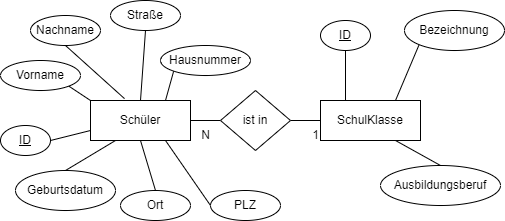

The diagram above was exported from draw.io. Its source (the exported page's mxGraphModel, read from the mxfile embedded in the PNG):
<mxGraphModel dx="532" dy="687" grid="1" gridSize="10" guides="1" tooltips="1" connect="1" arrows="1" fold="1" page="1" pageScale="1" pageWidth="827" pageHeight="1169" math="0" shadow="0">
  <root>
    <mxCell id="0" />
    <mxCell id="1" parent="0" />
    <mxCell id="2" value="Schüler" style="whiteSpace=wrap;html=1;align=center;" parent="1" vertex="1">
      <mxGeometry x="100" y="230" width="100" height="40" as="geometry" />
    </mxCell>
    <mxCell id="11" style="edgeStyle=none;html=1;exitX=1;exitY=1;exitDx=0;exitDy=0;entryX=0;entryY=0;entryDx=0;entryDy=0;endArrow=none;endFill=0;" parent="1" source="3" target="2" edge="1">
      <mxGeometry relative="1" as="geometry" />
    </mxCell>
    <mxCell id="3" value="Vorname" style="ellipse;whiteSpace=wrap;html=1;align=center;" parent="1" vertex="1">
      <mxGeometry x="10" y="190" width="80" height="30" as="geometry" />
    </mxCell>
    <mxCell id="12" style="edgeStyle=none;html=1;exitX=1;exitY=0.5;exitDx=0;exitDy=0;entryX=0;entryY=0.75;entryDx=0;entryDy=0;endArrow=none;endFill=0;" parent="1" source="4" target="2" edge="1">
      <mxGeometry relative="1" as="geometry" />
    </mxCell>
    <mxCell id="4" value="ID" style="ellipse;whiteSpace=wrap;html=1;align=center;fontStyle=4;" parent="1" vertex="1">
      <mxGeometry x="10" y="255" width="50" height="30" as="geometry" />
    </mxCell>
    <mxCell id="18" style="edgeStyle=none;html=1;exitX=0.5;exitY=1;exitDx=0;exitDy=0;entryX=0.34;entryY=-0.047;entryDx=0;entryDy=0;entryPerimeter=0;endArrow=none;endFill=0;" parent="1" source="5" target="2" edge="1">
      <mxGeometry relative="1" as="geometry" />
    </mxCell>
    <mxCell id="5" value="Nachname" style="ellipse;whiteSpace=wrap;html=1;align=center;" parent="1" vertex="1">
      <mxGeometry x="40" y="145" width="70" height="30" as="geometry" />
    </mxCell>
    <mxCell id="13" style="edgeStyle=none;html=1;exitX=0.5;exitY=0;exitDx=0;exitDy=0;entryX=0.25;entryY=1;entryDx=0;entryDy=0;endArrow=none;endFill=0;" parent="1" source="22" target="2" edge="1">
      <mxGeometry relative="1" as="geometry" />
    </mxCell>
    <mxCell id="25" style="edgeStyle=none;html=1;exitX=0;exitY=1;exitDx=0;exitDy=0;entryX=0.75;entryY=0;entryDx=0;entryDy=0;endArrow=none;endFill=0;" parent="1" source="6" target="19" edge="1">
      <mxGeometry relative="1" as="geometry" />
    </mxCell>
    <mxCell id="6" value="Bezeichnung" style="ellipse;whiteSpace=wrap;html=1;align=center;" parent="1" vertex="1">
      <mxGeometry x="414" y="140" width="100" height="40" as="geometry" />
    </mxCell>
    <mxCell id="17" style="edgeStyle=none;html=1;exitX=0.5;exitY=1;exitDx=0;exitDy=0;entryX=0.5;entryY=0;entryDx=0;entryDy=0;endArrow=none;endFill=0;" parent="1" source="7" target="2" edge="1">
      <mxGeometry relative="1" as="geometry" />
    </mxCell>
    <mxCell id="7" value="Straße" style="ellipse;whiteSpace=wrap;html=1;align=center;" parent="1" vertex="1">
      <mxGeometry x="120" y="130" width="70" height="30" as="geometry" />
    </mxCell>
    <mxCell id="16" style="edgeStyle=none;html=1;exitX=0;exitY=1;exitDx=0;exitDy=0;entryX=0.75;entryY=0;entryDx=0;entryDy=0;endArrow=none;endFill=0;" parent="1" source="8" target="2" edge="1">
      <mxGeometry relative="1" as="geometry" />
    </mxCell>
    <mxCell id="8" value="Hausnummer" style="ellipse;whiteSpace=wrap;html=1;align=center;" parent="1" vertex="1">
      <mxGeometry x="170" y="175" width="90" height="30" as="geometry" />
    </mxCell>
    <mxCell id="15" style="edgeStyle=none;html=1;exitX=0;exitY=0.5;exitDx=0;exitDy=0;entryX=0.75;entryY=1;entryDx=0;entryDy=0;endArrow=none;endFill=0;" parent="1" source="9" target="2" edge="1">
      <mxGeometry relative="1" as="geometry" />
    </mxCell>
    <mxCell id="9" value="PLZ" style="ellipse;whiteSpace=wrap;html=1;align=center;" parent="1" vertex="1">
      <mxGeometry x="220" y="320" width="70" height="30" as="geometry" />
    </mxCell>
    <mxCell id="14" style="edgeStyle=none;html=1;exitX=0.5;exitY=0;exitDx=0;exitDy=0;entryX=0.5;entryY=1;entryDx=0;entryDy=0;endArrow=none;endFill=0;" parent="1" source="10" target="2" edge="1">
      <mxGeometry relative="1" as="geometry" />
    </mxCell>
    <mxCell id="10" value="Ort" style="ellipse;whiteSpace=wrap;html=1;align=center;" parent="1" vertex="1">
      <mxGeometry x="130" y="320" width="70" height="30" as="geometry" />
    </mxCell>
    <mxCell id="19" value="SchulKlasse" style="whiteSpace=wrap;html=1;align=center;" parent="1" vertex="1">
      <mxGeometry x="330" y="230" width="100" height="40" as="geometry" />
    </mxCell>
    <mxCell id="24" style="edgeStyle=none;html=1;exitX=0.5;exitY=1;exitDx=0;exitDy=0;entryX=0.25;entryY=0;entryDx=0;entryDy=0;endArrow=none;endFill=0;" parent="1" source="20" target="19" edge="1">
      <mxGeometry relative="1" as="geometry" />
    </mxCell>
    <mxCell id="20" value="ID" style="ellipse;whiteSpace=wrap;html=1;align=center;fontStyle=4;" parent="1" vertex="1">
      <mxGeometry x="330" y="150" width="50" height="30" as="geometry" />
    </mxCell>
    <mxCell id="22" value="Geburtsdatum" style="ellipse;whiteSpace=wrap;html=1;align=center;" parent="1" vertex="1">
      <mxGeometry x="25" y="300" width="100" height="40" as="geometry" />
    </mxCell>
    <mxCell id="26" style="edgeStyle=none;html=1;exitX=0.5;exitY=0;exitDx=0;exitDy=0;entryX=0.75;entryY=1;entryDx=0;entryDy=0;endArrow=none;endFill=0;" parent="1" source="23" target="19" edge="1">
      <mxGeometry relative="1" as="geometry" />
    </mxCell>
    <mxCell id="23" value="Ausbildungsberuf" style="ellipse;whiteSpace=wrap;html=1;align=center;" parent="1" vertex="1">
      <mxGeometry x="390" y="295" width="120" height="40" as="geometry" />
    </mxCell>
    <mxCell id="29" style="edgeStyle=none;html=1;exitX=1;exitY=0.5;exitDx=0;exitDy=0;entryX=0;entryY=0.5;entryDx=0;entryDy=0;endArrow=none;endFill=0;" parent="1" source="28" target="19" edge="1">
      <mxGeometry relative="1" as="geometry" />
    </mxCell>
    <mxCell id="30" style="edgeStyle=none;html=1;exitX=0;exitY=0.5;exitDx=0;exitDy=0;entryX=1;entryY=0.5;entryDx=0;entryDy=0;endArrow=none;endFill=0;" parent="1" source="28" target="2" edge="1">
      <mxGeometry relative="1" as="geometry" />
    </mxCell>
    <mxCell id="28" value="ist in" style="shape=rhombus;perimeter=rhombusPerimeter;whiteSpace=wrap;html=1;align=center;" parent="1" vertex="1">
      <mxGeometry x="230" y="220" width="70" height="60" as="geometry" />
    </mxCell>
    <mxCell id="31" value="N" style="text;html=1;align=center;verticalAlign=middle;resizable=0;points=[];autosize=1;strokeColor=none;fillColor=none;" parent="1" vertex="1">
      <mxGeometry x="200" y="250" width="30" height="30" as="geometry" />
    </mxCell>
    <mxCell id="33" value="1" style="text;html=1;align=center;verticalAlign=middle;resizable=0;points=[];autosize=1;strokeColor=none;fillColor=none;" parent="1" vertex="1">
      <mxGeometry x="310" y="250" width="30" height="30" as="geometry" />
    </mxCell>
  </root>
</mxGraphModel>